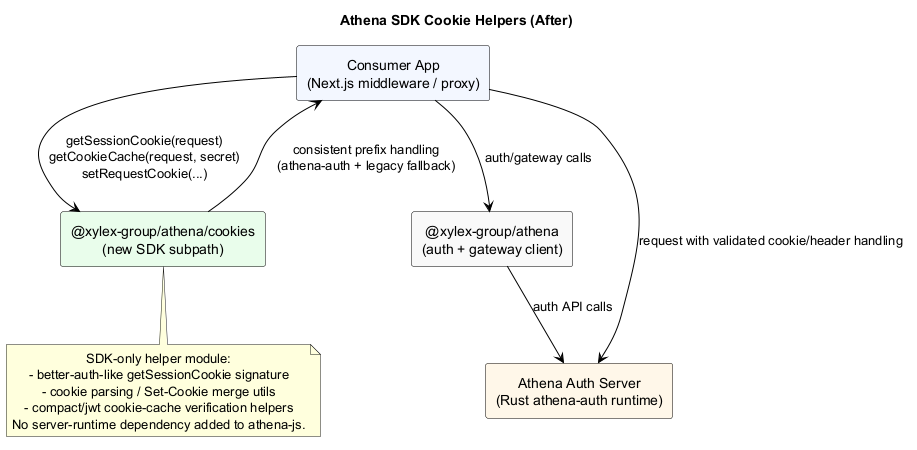

The diagram above was rendered by PlantUML. Its source (embedded in the PNG):
@startuml
title Athena SDK Cookie Helpers (After)

skinparam backgroundColor White
skinparam defaultTextAlignment center
skinparam shadowing false
skinparam ArrowColor Black
skinparam DefaultTextColor Black
skinparam Rectangle {
  BorderColor Black
  FontColor Black
}

rectangle "Consumer App\n(Next.js middleware / proxy)" as consumer #F3F7FF
rectangle "@xylex-group/athena/cookies\n(new SDK subpath)" as cookies #E9FCEB
rectangle "@xylex-group/athena\n(auth + gateway client)" as sdk #F8F8F8
rectangle "Athena Auth Server\n(Rust athena-auth runtime)" as server #FFF7E8

consumer --> cookies : getSessionCookie(request)\ngetCookieCache(request, secret)\nsetRequestCookie(...)
consumer --> sdk : auth/gateway calls
consumer --> server : request with validated cookie/header handling
cookies --> consumer : consistent prefix handling\n(athena-auth + legacy fallback)
sdk --> server : auth API calls

note bottom of cookies
SDK-only helper module:
- better-auth-like getSessionCookie signature
- cookie parsing / Set-Cookie merge utils
- compact/jwt cookie-cache verification helpers
No server-runtime dependency added to athena-js.
end note
@enduml